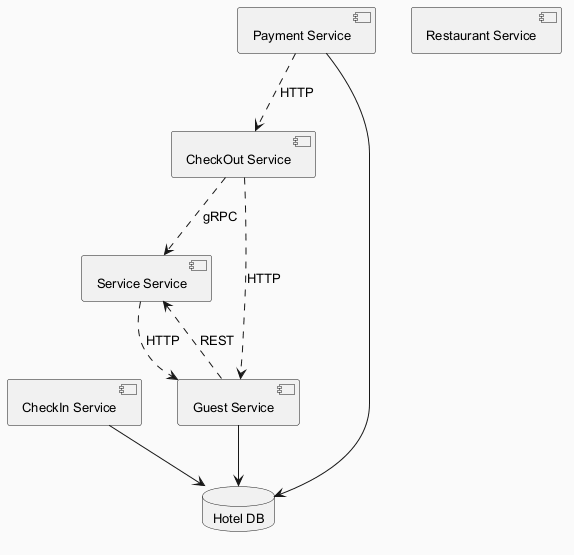

The diagram above was rendered by PlantUML. Its source (embedded in the PNG):
@startuml
skinparam backgroundColor #FAFAFA
skinparam classBackgroundColor #FFF3E0
skinparam classBorderColor #E65100
skinparam defaultFontSize 13
component "Service Service" as C_ServiceService
component "CheckOut Service" as C_CheckOutService
component "CheckIn Service" as C_CheckInService
component "Guest Service" as C_GuestService
component "Restaurant Service" as C_RestaurantService
component "Payment Service" as C_PaymentService
database "Hotel DB" as DB_hotel
C_CheckInService --> DB_hotel
C_GuestService --> DB_hotel
C_PaymentService --> DB_hotel
C_PaymentService ..> C_CheckOutService : HTTP
C_CheckOutService ..> C_GuestService : HTTP
C_GuestService ..> C_ServiceService : REST
C_ServiceService ..> C_GuestService : HTTP
C_CheckOutService ..> C_ServiceService : gRPC
@enduml